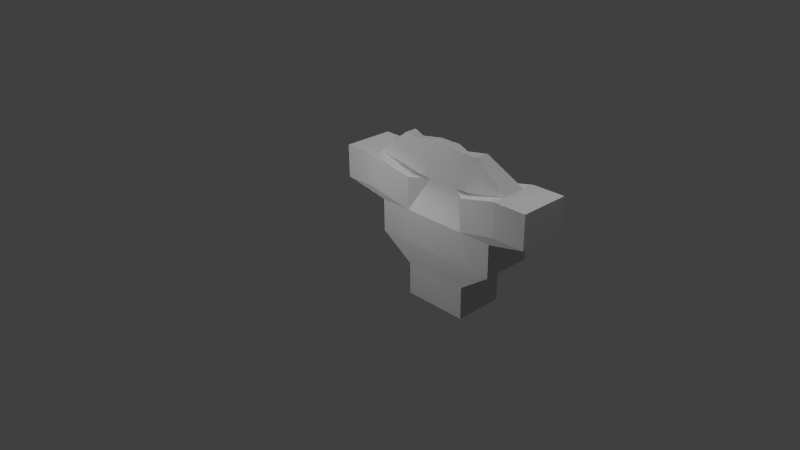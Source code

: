# Source: hover.blend  (saved by Blender 2.76.0; exported with 4.5.12 LTS)
import bpy
from mathutils import Matrix  # noqa: F401  (used for matrix-valued properties, if any)

bpy.ops.wm.read_factory_settings(use_empty=True)
scene = bpy.context.scene
scene.name = 'Scene'

# ---- collections
col_collection_1 = bpy.data.collections.new('Collection 1'); scene.collection.children.link(col_collection_1)

# ---- materials (node trees are filled in below, after node groups)
mat_material_001 = bpy.data.materials.new('Material.001')
mat_material_001.alpha_threshold = 0.0
mat_material_001.use_transparent_shadow = False
mat_material_001.diffuse_color = (0.64, 0.64, 0.64, 1.0)
mat_material_001.specular_color = (0.5, 0.5, 0.5)
mat_material_001.roughness = 0.5
mat_material_001.specular_intensity = 1.0

# ---- material node trees

# ---- world
world_world = bpy.data.worlds.new('World'); scene.world = world_world
world_world.color = (0.05088, 0.05088, 0.05088)
world_world.use_sun_shadow = False
world_world.sun_shadow_jitter_overblur = 0.0
world_world.cycles.sampling_method = 'MANUAL'
world_world.cycles.sample_map_resolution = 256

# ---- cameras
cam_camera = bpy.data.cameras.new('Camera')
cam_camera.clip_end = 100.0
cam_camera.lens = 35.0
cam_camera.sensor_width = 32.0
cam_camera.sensor_height = 18.0
cam_camera.ortho_scale = 7.314
cam_camera.dof.focus_distance = 0.0
cam_camera.dof.aperture_fstop = 128.0

# ---- lights
light_point_001 = bpy.data.lights.new('Point.001', 'POINT')
light_point_001.transmission_factor = 0.0
light_point_001.energy = 100.0
light_point_001.shadow_buffer_clip_start = 0.5
light_point_001.shadow_soft_size = 0.1
light_point_001.shadow_maximum_resolution = 0.006
light_point_001.use_absolute_resolution = True
light_point_001.cycles.use_multiple_importance_sampling = False
light_point = bpy.data.lights.new('Point', 'POINT')
light_point.transmission_factor = 0.0
light_point.energy = 100.0
light_point.shadow_buffer_clip_start = 0.5
light_point.shadow_soft_size = 0.1
light_point.shadow_maximum_resolution = 0.006
light_point.use_absolute_resolution = True
light_point.cycles.use_multiple_importance_sampling = False
light_sun = bpy.data.lights.new('Sun', 'SUN')
light_sun.transmission_factor = 0.0
light_sun.angle = 0.1993
light_sun.energy = 1.0
light_sun.shadow_buffer_clip_start = 0.5
light_sun.shadow_soft_size = 0.1
light_sun.shadow_cascade_max_distance = 1000.0
light_sun.cycles.use_multiple_importance_sampling = False
light_lamp = bpy.data.lights.new('Lamp', 'POINT')
light_lamp.transmission_factor = 0.0
light_lamp.cutoff_distance = 30.0
light_lamp.energy = 100.0
light_lamp.shadow_buffer_clip_start = 1.001
light_lamp.shadow_soft_size = 0.1
light_lamp.shadow_maximum_resolution = 0.006
light_lamp.use_absolute_resolution = True
light_lamp.cycles.use_multiple_importance_sampling = False

# ---- meshes
me_gun = bpy.data.meshes.new('Gun')
me_gun.from_pydata([(-1.0, -1.0, -1.0), (-1.0, 1.0, -1.0), (1.0, 1.0, -1.0), (1.0, -1.0, -1.0), (-1.0, -1.0, 1.0), (-1.0, 1.0, 1.0), (1.0, 1.0, 1.0), (1.0, -1.0, 1.0)], [], [(4, 5, 1, 0), (5, 6, 2, 1), (6, 7, 3, 2), (7, 4, 0, 3), (0, 1, 2, 3), (7, 6, 5, 4)])
_uv = me_gun.uv_layers.new(name='UVMap')
_uv.uv.foreach_set('vector', [0.7465, 0.2931, 0.7239, 0.3107, 0.6412, 0.2758, 0.7307, 0.2692, 0.7239, 0.3107, 0.7734, 0.4081, 0.6412, 0.4081, 0.6412, 0.2758, 0.7734, 0.4081, 0.7725, 0.2974, 0.8087, 0.1927, 0.9291, 0.323, 0.7725, 0.2974, 0.7465, 0.2931, 0.7307, 0.2692, 0.8087, 0.1927, 0.7307, 0.2692, 0.6412, 0.2758, 0.6833, 0.1505, 0.8087, 0.1927, 0.7725, 0.2974, 0.7734, 0.4081, 0.7239, 0.3107, 0.7465, 0.2931])
me_gun.use_remesh_preserve_volume = False
me_gun.use_remesh_preserve_attributes = False
me_gun.use_mirror_vertex_groups = False
me_gun.update()
me_hovercraft_cube = bpy.data.meshes.new('Hovercraft_Cube')
me_hovercraft_cube.from_pydata([(0.497, 0.5963, -1.282), (0.2499, 0.586, -1.282), (0.497, 0.5963, -1.091), (-0.497, 0.5963, -1.091), (-0.2499, 0.586, -1.282), (-0.497, 0.5963, -1.282), (0.2499, 0.586, -1.663), (0.497, 0.5963, -1.854), (0.0, 0.5963, -1.854), (-0.497, 0.5963, -1.854), (-0.2499, 0.586, -1.663), (0.0, 0.5963, -1.663), (0.497, 0.5963, -1.663), (-0.497, 0.5963, -1.663), (0.6574, 1.175, -1.4), (1.132, 0.7826, -1.38), (1.132, 0.7826, -1.57), (-1.132, 0.7826, -1.57), (-1.132, 0.7826, -1.38), (-0.6574, 1.175, -1.4), (0.6574, 1.175, -1.305), (-0.6574, 1.175, -1.305), (0.6574, 1.175, -1.21), (1.132, 0.7826, -1.189), (-1.132, 0.7826, -1.189), (-0.6574, 1.175, -1.21), (-0.1604, 1.175, -1.4), (0.1604, 1.175, -1.4), (-0.1604, 1.175, -1.305), (0.1604, 1.175, -1.305), (0.0, 0.5963, -1.282), (0.1604, 1.175, -1.21), (-0.1604, 1.175, -1.21), (-0.497, 0.09929, -1.091), (0.497, 0.09929, -1.091), (-0.9939, -0.3977, -1.091), (-0.5003, -0.7631, -1.127), (-0.497, -0.3977, -1.091), (0.9939, -0.3977, -1.091), (0.497, -0.3977, -1.091), (0.5003, -0.7631, -1.127), (0.5003, -1.26, -1.889), (-0.5003, -1.26, -1.889), (-0.5003, -0.7631, -1.889), (0.5003, -0.7631, -1.889), (0.5003, -1.26, -1.127), (-0.5003, -1.26, -1.127), (-0.2499, 0.586, -1.568), (0.2499, 0.586, -1.568), (-0.4104, 1.165, -1.305), (0.4104, 1.165, -1.305), (-0.4104, 1.165, -1.21), (0.4104, 1.165, -1.21), (-1.629, 0.7826, -1.761), (-1.132, 0.7826, -1.761), (-1.132, 0.2857, -1.761), (-1.629, 0.2857, -1.761), (1.132, 0.2857, -1.761), (1.132, 0.7826, -1.761), (1.629, 0.7826, -1.761), (1.629, 0.2857, -1.761), (-1.629, 0.2857, -1.57), (-1.629, 0.7826, -1.57), (1.629, 0.7826, -1.57), (1.629, 0.2857, -1.57), (-1.629, 0.2857, -1.38), (-1.629, 0.7826, -1.38), (1.629, 0.7826, -1.38), (1.629, 0.2857, -1.38), (-1.629, 0.2857, -1.189), (-1.629, 0.7826, -1.189), (1.629, 0.7826, -1.189), (1.629, 0.2857, -1.189), (-1.629, 0.2857, -0.9983), (-1.629, 0.7826, -0.9983), (1.629, 0.7826, -0.9983), (1.629, 0.2857, -0.9983), (-1.132, 0.7826, -0.9983), (-1.132, 0.2857, -0.9983), (1.132, 0.7826, -0.9983), (1.132, 0.2857, -0.9983), (-0.9939, 0.09929, -1.091), (0.9939, 0.09929, -1.091), (-0.9939, 0.09929, -1.282), (0.9939, 0.09929, -1.282), (-0.9939, 0.09929, -1.473), (0.9939, 0.09929, -1.473), (-0.9939, 0.09929, -1.663), (0.9939, 0.09929, -1.663), (-0.9939, 0.09929, -1.854), (0.9939, 0.09929, -1.854), (-0.497, 0.09929, -1.854), (0.497, 0.09929, -1.854), (-0.9939, -0.3977, -1.854), (-0.497, -0.3977, -1.854), (-0.003339, -0.7631, -1.889), (0.003339, -0.7631, -1.889), (0.497, -0.3977, -1.854), (0.9939, -0.3977, -1.854), (0.0, -0.3977, -1.854), (0.0, -0.8946, -1.854), (0.0, 0.09929, -1.854), (-0.9939, -0.3977, -1.663), (0.9939, -0.3977, -1.663), (-0.9939, -0.3977, -1.473), (0.9939, -0.3977, -1.473), (-0.5003, -0.7631, -1.699), (0.5003, -0.7631, -1.699), (-0.5003, -1.26, -1.699), (0.5003, -1.26, -1.699), (-0.5003, -0.7631, -1.508), (0.5003, -0.7631, -1.508), (-0.5003, -1.26, -1.508), (0.5003, -1.26, -1.508), (-0.9939, -0.3977, -1.282), (0.9939, -0.3977, -1.282), (-0.5003, -0.7631, -1.317), (0.5003, -0.7631, -1.317), (-0.5003, -1.26, -1.317), (0.5003, -1.26, -1.317)], [], [(0, 1, 2), (3, 4, 5), (6, 7, 8), (8, 9, 10), (11, 6, 8), (8, 10, 11), (6, 12, 7), (9, 13, 10), (14, 15, 16), (17, 18, 19), (12, 14, 16), (17, 19, 13), (14, 20, 15), (18, 21, 19), (22, 23, 15), (18, 24, 25), (20, 22, 15), (18, 25, 21), (22, 0, 23), (24, 5, 25), (11, 26, 27), (28, 27, 26), (29, 27, 28), (30, 31, 32), (3, 33, 4), (2, 1, 34), (30, 4, 34), (30, 34, 1), (34, 4, 33), (35, 36, 37), (38, 39, 40), (41, 42, 43), (41, 43, 44), (45, 46, 42), (45, 42, 41), (45, 40, 36), (45, 36, 46), (40, 39, 37), (40, 37, 36), (39, 34, 33), (39, 33, 37), (29, 28, 32), (29, 32, 31), (19, 47, 13), (47, 10, 13), (6, 48, 12), (48, 14, 12), (21, 49, 19), (49, 47, 19), (48, 50, 14), (50, 20, 14), (47, 26, 11), (47, 11, 10), (11, 27, 48), (11, 48, 6), (49, 28, 26), (49, 26, 47), (27, 29, 50), (27, 50, 48), (32, 51, 4), (32, 4, 30), (1, 52, 31), (1, 31, 30), (28, 49, 51), (28, 51, 32), (52, 50, 29), (52, 29, 31), (51, 25, 5), (51, 5, 4), (0, 22, 52), (0, 52, 1), (49, 21, 25), (49, 25, 51), (22, 20, 50), (22, 50, 52), (53, 54, 55), (53, 55, 56), (57, 58, 59), (57, 59, 60), (56, 61, 62), (56, 62, 53), (63, 64, 60), (63, 60, 59), (61, 65, 66), (61, 66, 62), (67, 68, 64), (67, 64, 63), (65, 69, 70), (65, 70, 66), (71, 72, 68), (71, 68, 67), (69, 73, 74), (69, 74, 70), (75, 76, 72), (75, 72, 71), (77, 74, 73), (77, 73, 78), (76, 75, 79), (76, 79, 80), (62, 17, 54), (62, 54, 53), (58, 16, 63), (58, 63, 59), (66, 18, 62), (18, 17, 62), (16, 15, 63), (15, 67, 63), (24, 70, 77), (70, 74, 77), (75, 71, 79), (71, 23, 79), (18, 66, 24), (66, 70, 24), (71, 67, 23), (67, 15, 23), (77, 3, 24), (3, 5, 24), (0, 2, 23), (2, 79, 23), (17, 13, 54), (13, 9, 54), (7, 12, 58), (12, 16, 58), (78, 33, 3), (78, 3, 77), (2, 34, 80), (2, 80, 79), (73, 81, 78), (81, 33, 78), (34, 82, 80), (82, 76, 80), (69, 83, 81), (69, 81, 73), (82, 84, 72), (82, 72, 76), (65, 85, 83), (65, 83, 69), (84, 86, 68), (84, 68, 72), (61, 87, 85), (61, 85, 65), (86, 88, 64), (86, 64, 68), (56, 89, 87), (56, 87, 61), (88, 90, 60), (88, 60, 64), (54, 9, 55), (9, 91, 55), (92, 7, 57), (7, 58, 57), (55, 91, 89), (55, 89, 56), (90, 92, 57), (90, 57, 60), (93, 94, 43), (94, 95, 43), (96, 97, 44), (97, 98, 44), (94, 99, 95), (99, 100, 95), (100, 99, 96), (99, 97, 96), (89, 91, 94), (89, 94, 93), (97, 92, 90), (97, 90, 98), (91, 101, 99), (91, 99, 94), (99, 101, 92), (99, 92, 97), (9, 8, 101), (9, 101, 91), (101, 8, 7), (101, 7, 92), (93, 102, 87), (93, 87, 89), (88, 103, 98), (88, 98, 90), (102, 104, 85), (102, 85, 87), (86, 105, 103), (86, 103, 88), (43, 106, 93), (106, 102, 93), (103, 107, 98), (107, 44, 98), (42, 108, 106), (42, 106, 43), (107, 109, 41), (107, 41, 44), (106, 110, 102), (110, 104, 102), (105, 111, 103), (111, 107, 103), (108, 112, 110), (108, 110, 106), (111, 113, 109), (111, 109, 107), (104, 114, 83), (104, 83, 85), (84, 115, 105), (84, 105, 86), (114, 35, 81), (114, 81, 83), (82, 38, 115), (82, 115, 84), (110, 116, 104), (116, 114, 104), (115, 117, 105), (117, 111, 105), (112, 118, 116), (112, 116, 110), (117, 119, 113), (117, 113, 111), (116, 36, 114), (36, 35, 114), (38, 40, 115), (40, 117, 115), (118, 46, 36), (118, 36, 116), (40, 45, 119), (40, 119, 117), (33, 81, 35), (33, 35, 37), (38, 82, 34), (38, 34, 39)])
_uv = me_hovercraft_cube.uv_layers.new(name='UVMap')
_uv.uv.foreach_set('vector', [0.6818, 0.7771, 0.6815, 0.7513, 0.7017, 0.7769, 0.7004, 0.673, 0.6809, 0.6991, 0.6806, 0.6733, 0.6418, 0.7518, 0.6222, 0.7777, 0.6216, 0.7259, 0.6216, 0.7259, 0.6209, 0.6741, 0.6411, 0.6996, 0.6415, 0.7257, 0.6418, 0.7518, 0.6216, 0.7259, 0.6216, 0.7259, 0.6411, 0.6996, 0.6415, 0.7257, 0.6418, 0.7518, 0.642, 0.7775, 0.6222, 0.7777, 0.6209, 0.6741, 0.6408, 0.6738, 0.6411, 0.6996, 0.1168, 0.8126, 0.02988, 0.8254, 0.02704, 0.7927, 0.407, 0.7904, 0.4045, 0.8233, 0.3172, 0.8114, 0.1198, 0.7146, 0.1168, 0.8126, 0.02704, 0.7927, 0.407, 0.7904, 0.3172, 0.8114, 0.3129, 0.7132, 0.1168, 0.8126, 0.1183, 0.8249, 0.02988, 0.8254, 0.4045, 0.8233, 0.3159, 0.8238, 0.3172, 0.8114, 0.1197, 0.8371, 0.0348, 0.8574, 0.02988, 0.8254, 0.4045, 0.8233, 0.3999, 0.8554, 0.3146, 0.8361, 0.1183, 0.8249, 0.1197, 0.8371, 0.02988, 0.8254, 0.4045, 0.8233, 0.3146, 0.8361, 0.3159, 0.8238, 0.1197, 0.8371, 0.1314, 0.9269, 0.0348, 0.8574, 0.3999, 0.8554, 0.3038, 0.9262, 0.3146, 0.8361, 0.2162, 0.7053, 0.2399, 0.8082, 0.1938, 0.8088, 0.2405, 0.8222, 0.1938, 0.8088, 0.2399, 0.8082, 0.1934, 0.8225, 0.1938, 0.8088, 0.2405, 0.8222, 0.2175, 0.9325, 0.1931, 0.8369, 0.2409, 0.8366, 0.7594, 0.6547, 0.8179, 0.6606, 0.7566, 0.6903, 0.7562, 0.7844, 0.7545, 0.7483, 0.8156, 0.7809, 0.7545, 0.7192, 0.7566, 0.6903, 0.8156, 0.7809, 0.7545, 0.7192, 0.8156, 0.7809, 0.7545, 0.7483, 0.8156, 0.7809, 0.7566, 0.6903, 0.8179, 0.6606, 0.8806, 0.6054, 0.9206, 0.6647, 0.8776, 0.6634, 0.8754, 0.8388, 0.8748, 0.781, 0.9177, 0.7817, 0.1626, 0.3249, 0.2197, 0.2497, 0.2686, 0.2769, 0.1626, 0.3249, 0.2686, 0.2769, 0.1854, 0.3671, 0.105, 0.2814, 0.1621, 0.2057, 0.2197, 0.2497, 0.105, 0.2814, 0.2197, 0.2497, 0.1626, 0.3249, 0.9758, 0.7831, 0.9177, 0.7817, 0.9206, 0.6647, 0.9758, 0.7831, 0.9206, 0.6647, 0.9787, 0.6662, 0.9177, 0.7817, 0.8748, 0.781, 0.8776, 0.6634, 0.9177, 0.7817, 0.8776, 0.6634, 0.9206, 0.6647, 0.8748, 0.781, 0.8156, 0.7809, 0.8179, 0.6606, 0.8748, 0.781, 0.8179, 0.6606, 0.8776, 0.6634, 0.1934, 0.8225, 0.2405, 0.8222, 0.2409, 0.8366, 0.1934, 0.8225, 0.2409, 0.8366, 0.1931, 0.8369, 0.3172, 0.8114, 0.264, 0.7119, 0.3129, 0.7132, 0.6511, 0.6995, 0.6411, 0.6996, 0.6408, 0.6738, 0.6418, 0.7518, 0.6517, 0.7517, 0.642, 0.7775, 0.1685, 0.7126, 0.1168, 0.8126, 0.1198, 0.7146, 0.3159, 0.8238, 0.2799, 0.82, 0.3172, 0.8114, 0.2799, 0.82, 0.264, 0.7119, 0.3172, 0.8114, 0.1685, 0.7126, 0.1542, 0.8207, 0.1168, 0.8126, 0.1542, 0.8207, 0.1183, 0.8249, 0.1168, 0.8126, 0.264, 0.7119, 0.2399, 0.8082, 0.2162, 0.7053, 0.6511, 0.6995, 0.6415, 0.7257, 0.6411, 0.6996, 0.2162, 0.7053, 0.1938, 0.8088, 0.1685, 0.7126, 0.6415, 0.7257, 0.6517, 0.7517, 0.6418, 0.7518, 0.2799, 0.82, 0.2405, 0.8222, 0.2399, 0.8082, 0.2799, 0.82, 0.2399, 0.8082, 0.264, 0.7119, 0.1938, 0.8088, 0.1934, 0.8225, 0.1542, 0.8207, 0.1938, 0.8088, 0.1542, 0.8207, 0.1685, 0.7126, 0.2409, 0.8366, 0.2799, 0.8355, 0.2615, 0.9323, 0.2409, 0.8366, 0.2615, 0.9323, 0.2175, 0.9325, 0.1737, 0.9327, 0.1543, 0.8362, 0.1931, 0.8369, 0.1737, 0.9327, 0.1931, 0.8369, 0.2175, 0.9325, 0.2405, 0.8222, 0.2799, 0.82, 0.2799, 0.8355, 0.2405, 0.8222, 0.2799, 0.8355, 0.2409, 0.8366, 0.1543, 0.8362, 0.1542, 0.8207, 0.1934, 0.8225, 0.1543, 0.8362, 0.1934, 0.8225, 0.1931, 0.8369, 0.2799, 0.8355, 0.3146, 0.8361, 0.3038, 0.9262, 0.2799, 0.8355, 0.3038, 0.9262, 0.2615, 0.9323, 0.1314, 0.9269, 0.1197, 0.8371, 0.1543, 0.8362, 0.1314, 0.9269, 0.1543, 0.8362, 0.1737, 0.9327, 0.2799, 0.82, 0.3159, 0.8238, 0.3146, 0.8361, 0.2799, 0.82, 0.3146, 0.8361, 0.2799, 0.8355, 0.1197, 0.8371, 0.1183, 0.8249, 0.1542, 0.8207, 0.1197, 0.8371, 0.1542, 0.8207, 0.1543, 0.8362, 0.4878, 0.3686, 0.4396, 0.3969, 0.4131, 0.3474, 0.4878, 0.3686, 0.4131, 0.3474, 0.4556, 0.3321, 0.21, 0.4911, 0.2399, 0.5226, 0.2085, 0.5507, 0.21, 0.4911, 0.2085, 0.5507, 0.1892, 0.5191, 0.4556, 0.3321, 0.464, 0.3174, 0.5048, 0.3508, 0.4556, 0.3321, 0.5048, 0.3508, 0.4878, 0.3686, 0.1918, 0.5591, 0.1766, 0.522, 0.1892, 0.5191, 0.1918, 0.5591, 0.1892, 0.5191, 0.2085, 0.5507, 0.464, 0.3174, 0.4736, 0.3011, 0.5183, 0.3332, 0.464, 0.3174, 0.5183, 0.3332, 0.5048, 0.3508, 0.176, 0.565, 0.1627, 0.5254, 0.1766, 0.522, 0.176, 0.565, 0.1766, 0.522, 0.1918, 0.5591, 0.4736, 0.3011, 0.4836, 0.2836, 0.5309, 0.3148, 0.4736, 0.3011, 0.5309, 0.3148, 0.5183, 0.3332, 0.1599, 0.57, 0.1477, 0.5288, 0.1627, 0.5254, 0.1599, 0.57, 0.1627, 0.5254, 0.176, 0.565, 0.4836, 0.2836, 0.4939, 0.265, 0.5429, 0.2961, 0.4836, 0.2836, 0.5429, 0.2961, 0.5309, 0.3148, 0.1438, 0.5746, 0.132, 0.5322, 0.1477, 0.5288, 0.1438, 0.5746, 0.1477, 0.5288, 0.1599, 0.57, 0.7437, 0.5787, 0.7487, 0.5215, 0.8059, 0.5265, 0.7437, 0.5787, 0.8059, 0.5265, 0.8008, 0.5835, 0.7979, 0.9148, 0.7403, 0.9176, 0.7376, 0.86, 0.7979, 0.9148, 0.7376, 0.86, 0.795, 0.8574, 0.6489, 0.5528, 0.6496, 0.6047, 0.6297, 0.6049, 0.6489, 0.5528, 0.6297, 0.6049, 0.629, 0.5531, 0.6326, 0.8467, 0.6525, 0.8465, 0.653, 0.8983, 0.6326, 0.8467, 0.653, 0.8983, 0.6331, 0.8985, 0.6688, 0.5526, 0.6695, 0.6044, 0.6489, 0.5528, 0.6695, 0.6044, 0.6496, 0.6047, 0.6489, 0.5528, 0.6525, 0.8465, 0.6723, 0.8463, 0.653, 0.8983, 0.6723, 0.8463, 0.6729, 0.8981, 0.653, 0.8983, 0.6894, 0.6041, 0.6887, 0.5523, 0.7092, 0.6039, 0.6887, 0.5523, 0.7085, 0.552, 0.7092, 0.6039, 0.7126, 0.8977, 0.6928, 0.8979, 0.7121, 0.8459, 0.6928, 0.8979, 0.6922, 0.8461, 0.7121, 0.8459, 0.6695, 0.6044, 0.6688, 0.5526, 0.6894, 0.6041, 0.6688, 0.5526, 0.6887, 0.5523, 0.6894, 0.6041, 0.6928, 0.8979, 0.6729, 0.8981, 0.6922, 0.8461, 0.6729, 0.8981, 0.6723, 0.8463, 0.6922, 0.8461, 0.7092, 0.6039, 0.7004, 0.673, 0.6894, 0.6041, 0.7004, 0.673, 0.6806, 0.6733, 0.6894, 0.6041, 0.6818, 0.7771, 0.7017, 0.7769, 0.6922, 0.8461, 0.7017, 0.7769, 0.7121, 0.8459, 0.6922, 0.8461, 0.6496, 0.6047, 0.6408, 0.6738, 0.6297, 0.6049, 0.6408, 0.6738, 0.6209, 0.6741, 0.6297, 0.6049, 0.6222, 0.7777, 0.642, 0.7775, 0.6326, 0.8467, 0.642, 0.7775, 0.6525, 0.8465, 0.6326, 0.8467, 0.8008, 0.5835, 0.8179, 0.6606, 0.7594, 0.6547, 0.8008, 0.5835, 0.7594, 0.6547, 0.7437, 0.5787, 0.7562, 0.7844, 0.8156, 0.7809, 0.795, 0.8574, 0.7562, 0.7844, 0.795, 0.8574, 0.7376, 0.86, 0.8059, 0.5265, 0.8232, 0.6015, 0.8008, 0.5835, 0.8232, 0.6015, 0.8179, 0.6606, 0.8008, 0.5835, 0.8156, 0.7809, 0.8183, 0.8402, 0.795, 0.8574, 0.8183, 0.8402, 0.7979, 0.9148, 0.795, 0.8574, 0.4836, 0.2836, 0.413, 0.2632, 0.4221, 0.2436, 0.4836, 0.2836, 0.4221, 0.2436, 0.4939, 0.265, 0.1319, 0.4756, 0.1479, 0.4729, 0.1477, 0.5288, 0.1319, 0.4756, 0.1477, 0.5288, 0.132, 0.5322, 0.4736, 0.3011, 0.404, 0.2832, 0.413, 0.2632, 0.4736, 0.3011, 0.413, 0.2632, 0.4836, 0.2836, 0.1479, 0.4729, 0.1643, 0.4703, 0.1627, 0.5254, 0.1479, 0.4729, 0.1627, 0.5254, 0.1477, 0.5288, 0.464, 0.3174, 0.3951, 0.3038, 0.404, 0.2832, 0.464, 0.3174, 0.404, 0.2832, 0.4736, 0.3011, 0.1643, 0.4703, 0.1814, 0.4679, 0.1766, 0.522, 0.1643, 0.4703, 0.1766, 0.522, 0.1627, 0.5254, 0.4556, 0.3321, 0.3848, 0.329, 0.3951, 0.3038, 0.4556, 0.3321, 0.3951, 0.3038, 0.464, 0.3174, 0.1814, 0.4679, 0.2026, 0.4653, 0.1892, 0.5191, 0.1814, 0.4679, 0.1892, 0.5191, 0.1766, 0.522, 0.4396, 0.3969, 0.361, 0.4139, 0.4131, 0.3474, 0.361, 0.4139, 0.3292, 0.3633, 0.4131, 0.3474, 0.2406, 0.4304, 0.2725, 0.4705, 0.21, 0.4911, 0.2725, 0.4705, 0.2399, 0.5226, 0.21, 0.4911, 0.4131, 0.3474, 0.3292, 0.3633, 0.3848, 0.329, 0.4131, 0.3474, 0.3848, 0.329, 0.4556, 0.3321, 0.2026, 0.4653, 0.2406, 0.4304, 0.21, 0.4911, 0.2026, 0.4653, 0.21, 0.4911, 0.1892, 0.5191, 0.3364, 0.2936, 0.2971, 0.3202, 0.2686, 0.2769, 0.2971, 0.3202, 0.2455, 0.3225, 0.2686, 0.2769, 0.2367, 0.3224, 0.2103, 0.3934, 0.1854, 0.3671, 0.2103, 0.3934, 0.1843, 0.4212, 0.1854, 0.3671, 0.2971, 0.3202, 0.2445, 0.3617, 0.2455, 0.3225, 0.2445, 0.3617, 0.2399, 0.3173, 0.2455, 0.3225, 0.2399, 0.3173, 0.2445, 0.3617, 0.2367, 0.3224, 0.2445, 0.3617, 0.2103, 0.3934, 0.2367, 0.3224, 0.3848, 0.329, 0.3292, 0.3633, 0.2971, 0.3202, 0.3848, 0.329, 0.2971, 0.3202, 0.3364, 0.2936, 0.2103, 0.3934, 0.2406, 0.4304, 0.2026, 0.4653, 0.2103, 0.3934, 0.2026, 0.4653, 0.1843, 0.4212, 0.3292, 0.3633, 0.2809, 0.3996, 0.2445, 0.3617, 0.3292, 0.3633, 0.2445, 0.3617, 0.2971, 0.3202, 0.2445, 0.3617, 0.2809, 0.3996, 0.2406, 0.4304, 0.2445, 0.3617, 0.2406, 0.4304, 0.2103, 0.3934, 0.361, 0.4139, 0.3124, 0.4435, 0.2809, 0.3996, 0.361, 0.4139, 0.2809, 0.3996, 0.3292, 0.3633, 0.2809, 0.3996, 0.3124, 0.4435, 0.2725, 0.4705, 0.2809, 0.3996, 0.2725, 0.4705, 0.2406, 0.4304, 0.3364, 0.2936, 0.3447, 0.2761, 0.3951, 0.3038, 0.3364, 0.2936, 0.3951, 0.3038, 0.3848, 0.329, 0.1814, 0.4679, 0.1699, 0.4246, 0.1843, 0.4212, 0.1814, 0.4679, 0.1843, 0.4212, 0.2026, 0.4653, 0.3447, 0.2761, 0.3533, 0.2575, 0.404, 0.2832, 0.3447, 0.2761, 0.404, 0.2832, 0.3951, 0.3038, 0.1643, 0.4703, 0.1548, 0.428, 0.1699, 0.4246, 0.1643, 0.4703, 0.1699, 0.4246, 0.1814, 0.4679, 0.2686, 0.2769, 0.2788, 0.255, 0.3364, 0.2936, 0.2788, 0.255, 0.3447, 0.2761, 0.3364, 0.2936, 0.1699, 0.4246, 0.1657, 0.3722, 0.1843, 0.4212, 0.1657, 0.3722, 0.1854, 0.3671, 0.1843, 0.4212, 0.2197, 0.2497, 0.2285, 0.2308, 0.2788, 0.255, 0.2197, 0.2497, 0.2788, 0.255, 0.2686, 0.2769, 0.1657, 0.3722, 0.1486, 0.3312, 0.1626, 0.3249, 0.1657, 0.3722, 0.1626, 0.3249, 0.1854, 0.3671, 0.2788, 0.255, 0.2877, 0.2349, 0.3447, 0.2761, 0.2877, 0.2349, 0.3533, 0.2575, 0.3447, 0.2761, 0.1548, 0.428, 0.1487, 0.3766, 0.1699, 0.4246, 0.1487, 0.3766, 0.1657, 0.3722, 0.1699, 0.4246, 0.2285, 0.2308, 0.2372, 0.2117, 0.2877, 0.2349, 0.2285, 0.2308, 0.2877, 0.2349, 0.2788, 0.255, 0.1487, 0.3766, 0.1342, 0.3367, 0.1486, 0.3312, 0.1487, 0.3766, 0.1486, 0.3312, 0.1657, 0.3722, 0.3533, 0.2575, 0.3621, 0.2384, 0.413, 0.2632, 0.3533, 0.2575, 0.413, 0.2632, 0.404, 0.2832, 0.1479, 0.4729, 0.1394, 0.4313, 0.1548, 0.428, 0.1479, 0.4729, 0.1548, 0.428, 0.1643, 0.4703, 0.3621, 0.2384, 0.371, 0.2188, 0.4221, 0.2436, 0.3621, 0.2384, 0.4221, 0.2436, 0.413, 0.2632, 0.1319, 0.4756, 0.124, 0.4343, 0.1394, 0.4313, 0.1319, 0.4756, 0.1394, 0.4313, 0.1479, 0.4729, 0.2877, 0.2349, 0.2965, 0.2151, 0.3533, 0.2575, 0.2965, 0.2151, 0.3621, 0.2384, 0.3533, 0.2575, 0.1394, 0.4313, 0.1328, 0.3807, 0.1548, 0.428, 0.1328, 0.3807, 0.1487, 0.3766, 0.1548, 0.428, 0.2372, 0.2117, 0.2458, 0.1923, 0.2965, 0.2151, 0.2372, 0.2117, 0.2965, 0.2151, 0.2877, 0.2349, 0.1328, 0.3807, 0.1196, 0.3416, 0.1342, 0.3367, 0.1328, 0.3807, 0.1342, 0.3367, 0.1487, 0.3766, 0.2965, 0.2151, 0.3051, 0.1954, 0.3621, 0.2384, 0.3051, 0.1954, 0.371, 0.2188, 0.3621, 0.2384, 0.124, 0.4343, 0.1175, 0.3847, 0.1394, 0.4313, 0.1175, 0.3847, 0.1328, 0.3807, 0.1394, 0.4313, 0.2458, 0.1923, 0.2544, 0.1729, 0.3051, 0.1954, 0.2458, 0.1923, 0.3051, 0.1954, 0.2965, 0.2151, 0.1175, 0.3847, 0.105, 0.3465, 0.1196, 0.3416, 0.1175, 0.3847, 0.1196, 0.3416, 0.1328, 0.3807, 0.8179, 0.6606, 0.8232, 0.6015, 0.8806, 0.6054, 0.8179, 0.6606, 0.8806, 0.6054, 0.8776, 0.6634, 0.8754, 0.8388, 0.8183, 0.8402, 0.8156, 0.7809, 0.8754, 0.8388, 0.8156, 0.7809, 0.8748, 0.781])
me_hovercraft_cube.materials.append(mat_material_001)
me_hovercraft_cube.use_remesh_preserve_volume = False
me_hovercraft_cube.use_remesh_preserve_attributes = False
me_hovercraft_cube.use_mirror_vertex_groups = False
me_hovercraft_cube.update()
arm_armature = bpy.data.armatures.new('Armature')  # bones are not reproduced

# ---- objects
ob_armature = bpy.data.objects.new('Armature', arm_armature)
ob_gun = bpy.data.objects.new('Gun', me_gun)
ob_hovercraft_cube = bpy.data.objects.new('Hovercraft_Cube', me_hovercraft_cube)
ob_point_001 = bpy.data.objects.new('Point.001', light_point_001)
ob_point = bpy.data.objects.new('Point', light_point)
ob_sun = bpy.data.objects.new('Sun', light_sun)
ob_lamp = bpy.data.objects.new('Lamp', light_lamp)
ob_camera = bpy.data.objects.new('Camera', cam_camera)

# ---- transforms, parenting, visibility, modifiers, constraints
ob_armature.location = (0.004466, 1.022, -0.01113)
ob_armature.rotation_euler = (-1.571, -0.0, 0.0)
ob_armature.scale = (1.0, 1.0, 0.9214)
ob_armature.show_in_front = True
ob_armature.lineart.crease_threshold = 0.0
ob_gun.parent = ob_armature
ob_gun.matrix_parent_inverse = Matrix(((1.0, 4.657e-10, -1.388e-17, -0.004466), (0.0, -4.377e-08, -1.0, -0.01113), (0.0, 1.085, -4.744e-08, -1.11), (0.0, 0.0, 0.0, 1.0)))
ob_gun.location = (0.01049, 2.267, -0.4461)
ob_gun.scale = (-0.1454, 0.157, -0.5264)
ob_gun.lineart.crease_threshold = 0.0
_vg = ob_gun.vertex_groups.new(name='Group')
for _i, _w in zip([1, 2, 3, 4, 5, 6, 7], [0.9479, 0.9057, 0.9634, 0.0001065, 0.865, 0.9581, 0.8473]): _vg.add([_i], _w, 'REPLACE')
_vg = ob_gun.vertex_groups.new(name='Bone')
for _i, _w in zip([4, 5, 6, 7], [0.165, 0.2484, 0.1695, 0.1407]): _vg.add([_i], _w, 'REPLACE')
_vg = ob_gun.vertex_groups.new(name='Gun')
for _i, _w in zip([0, 1, 2, 3, 4, 5, 6, 7], [0.9971, 0.9968, 0.9973, 0.9982, 0.9126, 0.9479, 0.9997, 0.9556]): _vg.add([_i], _w, 'REPLACE')
_m = ob_gun.modifiers.new('Armature', 'ARMATURE')
_m.object = ob_armature
ob_hovercraft_cube.parent = ob_armature
ob_hovercraft_cube.matrix_parent_inverse = Matrix(((1.0, 4.657e-10, -1.388e-17, -0.004466), (0.0, -4.377e-08, -1.0, -0.01113), (0.0, 1.085, -4.744e-08, -1.11), (0.0, 0.0, 0.0, 1.0)))
ob_hovercraft_cube.location = (0.0, 0.0, 0.0)
ob_hovercraft_cube.rotation_euler = (1.571, -0.0, 0.0)
ob_hovercraft_cube.lineart.crease_threshold = 0.0
_vg = ob_hovercraft_cube.vertex_groups.new(name='Group')
for _i, _w in zip([6, 7, 8, 9, 10, 11, 12, 13, 14, 15, 16, 17, 18, 19, 20, 21, 22, 23, 24, 25, 26, 27, 28, 29, 31, 32, 35, 36, 38, 40, 41, 42, 43, 44, 45, 46, 47, 48, 49, 50, 51, 52, 53, 54, 55, 56, 57, 58, 59, 60, 61, 62, 63, 64, 65, 66, 67, 68, 69, 70, 71, 72, 73, 74, 75, 76, 77, 79, 81, 82, 83, 84, 85, 86, 87, 88, 89, 90, 91, 92, 93, 94, 95, 96, 97, 98, 99, 100, 101, 102, 103, 104, 105, 106, 107, 108, 109, 110, 111, 112, 113, 114, 115, 116, 117, 118, 119], [0.9715, 0.9998, 1.0, 1.0, 1.0, 1.0, 0.9113, 0.9981, 1.0, 1.0, 1.0, 0.9588, 1.0, 0.9741, 1.0, 0.8963, 1.0, 1.0, 1.0, 0.9215, 1.0, 1.0, 1.0, 1.0, 1.0, 1.0, 1.0, 1.0, 0.9947, 1.0, 1.0, 1.0, 1.0, 1.0, 0.9707, 0.9994, 1.0, 1.0, 1.0, 1.0, 1.0, 1.0, 0.9929, 1.0, 1.0, 1.0, 1.0, 1.0, 0.9648, 1.0, 1.0, 0.9999, 1.0, 0.9999, 1.0, 0.9947, 1.0, 1.0, 1.0, 1.0, 1.0, 1.0, 1.0, 1.0, 1.0, 1.0, 1.0, 1.0, 1.0, 1.0, 1.0, 1.0, 1.0, 1.0, 1.0, 1.0, 1.0, 0.9997, 0.9967, 0.9573, 1.0, 1.0, 1.0, 1.0, 1.0, 1.0, 1.0, 0.9142, 0.9391, 1.0, 1.0, 1.0, 1.0, 1.0, 1.0, 1.0, 1.0, 1.0, 1.0, 1.0, 0.9994, 1.0, 1.0, 1.0, 1.0, 1.0, 0.998]): _vg.add([_i], _w, 'REPLACE')
_vg = ob_hovercraft_cube.vertex_groups.new(name='Bone')
for _i, _w in zip([0, 1, 2, 3, 4, 5, 6, 7, 8, 9, 10, 11, 12, 13, 14, 15, 16, 17, 18, 19, 20, 21, 22, 23, 24, 25, 26, 27, 28, 29, 30, 31, 32, 33, 34, 35, 36, 37, 38, 39, 40, 41, 42, 43, 44, 45, 46, 47, 48, 49, 50, 51, 52, 53, 54, 55, 56, 57, 58, 59, 60, 61, 62, 63, 64, 65, 66, 67, 68, 69, 70, 71, 72, 73, 74, 75, 76, 77, 78, 79, 80, 81, 82, 83, 84, 85, 86, 87, 88, 89, 90, 91, 92, 93, 94, 95, 96, 97, 98, 99, 100, 101, 102, 103, 104, 105, 106, 107, 108, 109, 110, 111, 112, 113, 114, 115, 116, 117, 118, 119], [0.6782, 0.6605, 0.7466, 0.8428, 0.7605, 0.8285, 0.9635, 0.968, 0.9798, 0.9747, 0.9692, 0.9602, 0.9553, 0.9666, 0.8612, 0.9087, 0.9265, 0.948, 0.9383, 0.9126, 0.8456, 0.9048, 0.8267, 0.8869, 0.9258, 0.8956, 0.8807, 0.8552, 0.8621, 0.8239, 0.6834, 0.783, 0.8399, 0.8838, 0.8817, 0.9536, 0.9595, 0.9328, 0.9572, 0.9356, 0.9669, 0.983, 0.9825, 0.9851, 0.9857, 0.9767, 0.9743, 0.9629, 0.955, 0.8926, 0.8348, 0.8741, 0.7863, 0.9553, 0.955, 0.9673, 0.9612, 0.9598, 0.941, 0.9428, 0.9513, 0.9591, 0.9538, 0.9393, 0.9486, 0.9555, 0.9506, 0.9339, 0.9438, 0.9507, 0.9463, 0.928, 0.9373, 0.9453, 0.9422, 0.9237, 0.9294, 0.9238, 0.9301, 0.8884, 0.9119, 0.9337, 0.9284, 0.9517, 0.9473, 0.9627, 0.9586, 0.969, 0.9648, 0.9718, 0.9671, 0.9859, 0.9836, 0.9773, 0.9851, 0.9895, 0.9896, 0.9845, 0.9763, 0.9919, 0.9892, 0.9976, 0.9758, 0.9755, 0.9716, 0.9721, 0.9826, 0.9839, 0.981, 0.9821, 0.9783, 0.9808, 0.9789, 0.9805, 0.9643, 0.966, 0.9712, 0.9755, 0.9764, 0.9786]): _vg.add([_i], _w, 'REPLACE')
_vg = ob_hovercraft_cube.vertex_groups.new(name='Gun')
for _i, _w in zip([0, 1, 2, 3, 4, 5, 6, 7, 9, 10, 11, 12, 13, 14, 15, 16, 17, 18, 19, 20, 21, 22, 23, 24, 25, 26, 27, 28, 29, 30, 31, 32, 33, 34, 35, 36, 37, 38, 39, 40, 42, 43, 44, 45, 46, 47, 48, 49, 50, 51, 52, 53, 54, 55, 56, 57, 58, 59, 60, 61, 62, 63, 64, 65, 66, 67, 68, 69, 70, 71, 72, 73, 74, 75, 76, 77, 78, 79, 80, 81, 82, 83, 84, 85, 86, 87, 88, 89, 90, 91, 93, 94, 97, 98, 104, 105, 106, 107, 108, 109, 110, 111, 112, 113, 114, 115, 116, 117, 118, 119], [5.957e-27, 4.667e-28, 4.842e-27, 8.408e-45, 0.0, 2.803e-45, 0.02297, 0.01408, 0.0005621, 0.01158, 0.02969, 0.03932, 0.01689, 0.1388, 0.02465, 0.01949, 0.05195, 0.06171, 0.08739, 0.1544, 0.09517, 0.004264, 1.021e-14, 8.041e-20, 0.0009672, 0.1193, 0.1448, 0.1379, 0.1761, 9.508e-34, 0.003464, 0.001912, 1.137e-33, 0.0, 8.129e-08, 3.151e-20, 7.242e-42, 8.101e-18, 3.444e-28, 5.238e-13, 0.0, 0.0, 0.0, 0.0, 1.205e-08, 0.02425, 0.03997, 0.1074, 0.1652, 0.0002663, 0.002115, 0.03938, 0.03994, 6.919e-05, 0.01693, 9.392e-05, 0.01628, 0.05718, 0.04726, 0.01128, 0.04238, 0.06069, 0.05143, 0.01265, 0.04888, 0.06609, 0.05621, 0.02195, 0.05367, 0.07201, 0.06275, 0.02253, 0.02737, 0.07627, 4.23e-11, 2.607e-19, 5.123e-10, 1.383e-10, 1.432e-18, 1.07e-22, 4.838e-18, 0.001748, 0.05269, 0.0004597, 0.03281, 0.0004704, 0.02048, 0.002768, 1.94e-08, 0.0, 0.0, 0.0, 0.0, 0.0, 0.00688, 0.005833, 0.0, 0.0, 0.0, 0.0, 0.0, 0.0, 0.0, 0.0, 0.02149, 0.01795, 2.202e-23, 0.0, 0.0, 0.0]): _vg.add([_i], _w, 'REPLACE')
_m = ob_hovercraft_cube.modifiers.new('Armature', 'ARMATURE')
_m.object = ob_armature
ob_point_001.location = (-0.5946, -1.342, 1.12)
ob_point_001.lineart.crease_threshold = 0.0
ob_point.location = (-0.5946, 4.397, 1.12)
ob_point.lineart.crease_threshold = 0.0
ob_sun.location = (0.0, 0.0, 0.0)
ob_sun.lineart.crease_threshold = 0.0
ob_lamp.location = (4.076, 1.005, 5.904)
ob_lamp.rotation_euler = (0.6503, 0.05522, 1.866)
ob_lamp.lock_rotations_4d = False
ob_lamp.empty_display_type = 'ARROWS'
ob_lamp.color = (0.0, 0.0, 0.0, 0.0)
ob_lamp.lineart.crease_threshold = 0.0
ob_camera.location = (7.481, -6.508, 5.344)
ob_camera.rotation_euler = (1.109, 0.01082, 0.8149)
ob_camera.lock_rotations_4d = False
ob_camera.empty_display_type = 'ARROWS'
ob_camera.color = (0.0, 0.0, 0.0, 0.0)
ob_camera.display_type = 'WIRE'
ob_camera.lineart.crease_threshold = 0.0

# ---- collection membership
col_collection_1.objects.link(ob_armature)
col_collection_1.objects.link(ob_gun)
col_collection_1.objects.link(ob_hovercraft_cube)
col_collection_1.objects.link(ob_point_001)
col_collection_1.objects.link(ob_point)
col_collection_1.objects.link(ob_sun)
col_collection_1.objects.link(ob_lamp)
col_collection_1.objects.link(ob_camera)

# ---- scene / render settings (as saved in the file)
scene.camera = ob_camera
scene.frame_start = 1; scene.frame_end = 250; scene.frame_set(1)
scene.render.engine = 'BLENDER_EEVEE_NEXT'
scene.render.resolution_percentage = 50
scene.render.dither_intensity = 0.0
scene.cycles.use_denoising = False
scene.cycles.samples = 10
scene.cycles.sampling_pattern = 'TABULATED_SOBOL'
scene.cycles.light_sampling_threshold = 0.0
scene.cycles.use_adaptive_sampling = False
scene.cycles.use_light_tree = False
scene.cycles.blur_glossy = 0.0
scene.cycles.pixel_filter_type = 'GAUSSIAN'
scene.cycles.sample_clamp_indirect = 0.0
scene.view_settings.view_transform = 'Standard'
bpy.context.view_layer.update()

